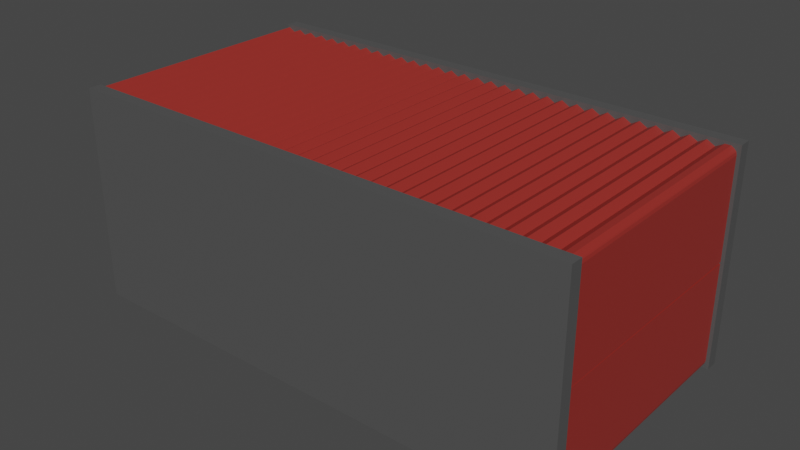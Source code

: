 # Source: ShippingContainer.blend  (saved by Blender 2.92.15; exported with 4.5.12 LTS)
import bpy
from mathutils import Matrix  # noqa: F401  (used for matrix-valued properties, if any)

bpy.ops.wm.read_factory_settings(use_empty=True)
scene = bpy.context.scene
scene.name = 'Scene'

# ---- collections
col_collection = bpy.data.collections.new('Collection'); scene.collection.children.link(col_collection)

# ---- materials (node trees are filled in below, after node groups)
mat_material = bpy.data.materials.new('Material')
mat_material.alpha_threshold = 0.0
mat_material.use_transparent_shadow = False
mat_material.line_color = (0.0, 0.0, 0.0, 1.0)
mat_material_001 = bpy.data.materials.new('Material.001')
mat_material_001.use_transparent_shadow = False

# ---- material node trees
mat_material.use_nodes = True; mat_material.node_tree.nodes.clear()
_N = mat_material.node_tree.nodes; _L = mat_material.node_tree.links
n0 = _N.new('ShaderNodeOutputMaterial'); n0.name = 'Material Output'; n0.location = (300, 300)
n1 = _N.new('ShaderNodeBsdfPrincipled'); n1.name = 'Principled BSDF'; n1.location = (10, 300)
n1.distribution = 'GGX'
n1.subsurface_method = 'BURLEY'
n1.inputs[0].default_value = (0.3108, 0.02728, 0.02139, 1.0)
n1.inputs[2].default_value = 0.4
n1.inputs[3].default_value = 1.45
n1.inputs[27].default_value = (0.0, 0.0, 0.0, 1.0)
n1.inputs[28].default_value = 1.0
_L.new(n1.outputs[0], n0.inputs[0])
n0.is_active_output = True
mat_material_001.use_nodes = True; mat_material_001.node_tree.nodes.clear()
_N = mat_material_001.node_tree.nodes; _L = mat_material_001.node_tree.links
n0 = _N.new('ShaderNodeBsdfPrincipled'); n0.name = 'Principled BSDF'; n0.location = (10, 300)
n0.distribution = 'GGX'
n0.subsurface_method = 'BURLEY'
n0.inputs[0].default_value = (0.08353, 0.08353, 0.08353, 1.0)
n0.inputs[3].default_value = 1.45
n0.inputs[27].default_value = (0.0, 0.0, 0.0, 1.0)
n0.inputs[28].default_value = 1.0
n1 = _N.new('ShaderNodeOutputMaterial'); n1.name = 'Material Output'; n1.location = (300, 300)
_L.new(n0.outputs[0], n1.inputs[0])
n1.is_active_output = True

# ---- world
world_world = bpy.data.worlds.new('World'); scene.world = world_world
world_world.use_nodes = True; world_world.node_tree.nodes.clear()
_N = world_world.node_tree.nodes; _L = world_world.node_tree.links
n0 = _N.new('ShaderNodeOutputWorld'); n0.name = 'World Output'; n0.location = (300, 300)
n1 = _N.new('ShaderNodeBackground'); n1.name = 'Background'; n1.location = (10, 300)
n1.inputs[0].default_value = (0.05088, 0.05088, 0.05088, 1.0)
_L.new(n1.outputs[0], n0.inputs[0])
n0.is_active_output = True
world_world.color = (0.05088, 0.05088, 0.05088)
world_world.use_sun_shadow = False
world_world.sun_shadow_jitter_overblur = 0.0

# ---- meshes
me_cube = bpy.data.meshes.new('Cube')
me_cube.from_pydata([(8.951, 3.537, 0.03305), (-5.049, 3.555, 0.03304), (8.941, -3.463, 0.04641), (-5.059, -3.445, 0.0464), (8.951, 3.548, 6.033), (-5.049, 3.567, 6.033), (8.941, -3.452, 6.046), (-5.058, -3.433, 6.046), (9.005, 3.335, 0.4321), (-4.721, 3.353, 0.432), (8.996, -3.26, 0.4446), (-4.729, -3.241, 0.4446), (9.005, 3.345, 5.635), (-4.721, 3.363, 5.635), (8.996, -3.25, 5.647), (-4.729, -3.231, 5.647), (8.942, -3.403, 6.05), (9.17, -3.403, 6.009), (8.951, 3.514, 6.037), (9.179, 3.514, 5.996), (8.942, -3.409, 3.07), (9.263, -3.409, 3.07), (8.951, 3.509, 3.057), (9.272, 3.508, 3.057), (1.951, 3.546, 0.03305), (1.942, -3.442, 6.046), (1.941, -3.454, 0.04641), (1.951, 3.558, 6.033), (5.441, -3.447, 6.046), (5.451, 3.541, 0.03305), (5.441, -3.458, 0.04641), (5.451, 3.553, 6.033), (7.191, -3.449, 6.046), (7.201, 3.539, 0.03305), (7.191, -3.461, 0.04641), (7.201, 3.551, 6.033), (3.701, 3.544, 0.03305), (3.691, -3.456, 0.04641), (3.701, 3.555, 6.033), (3.691, -3.445, 6.046), (4.566, -3.446, 6.046), (4.576, 3.543, 0.03305), (4.566, -3.457, 0.04641), (4.576, 3.554, 6.033), (6.326, 3.54, 0.03305), (6.316, -3.46, 0.04641), (6.326, 3.552, 6.033), (6.316, -3.448, 6.046), (8.066, -3.451, 6.046), (8.076, 3.538, 0.03305), (8.066, -3.462, 0.04641), (8.076, 3.549, 6.033), (-1.549, 3.551, 0.03304), (-1.559, -3.449, 0.04641), (-1.549, 3.562, 6.033), (-1.558, -3.438, 6.046), (0.1915, -3.44, 6.046), (0.2008, 3.548, 0.03305), (0.1915, -3.452, 0.04641), (0.2008, 3.56, 6.033), (-3.299, 3.553, 0.03304), (-3.309, -3.447, 0.0464), (-3.299, 3.565, 6.033), (-3.308, -3.435, 6.046), (-4.174, 3.554, 0.03304), (-4.184, -3.446, 0.0464), (-4.174, 3.566, 6.033), (-4.183, -3.434, 6.046), (-2.433, -3.437, 6.046), (-2.424, 3.552, 0.03304), (-2.434, -3.448, 0.04641), (-2.424, 3.563, 6.033), (-0.6742, 3.55, 0.03305), (-0.6835, -3.45, 0.04641), (-0.6742, 3.561, 6.033), (-0.6835, -3.439, 6.046), (1.067, -3.441, 6.046), (1.076, 3.547, 0.03305), (1.066, -3.453, 0.04641), (1.076, 3.559, 6.033), (2.826, 3.545, 0.03305), (2.816, -3.455, 0.04641), (2.826, 3.556, 6.033), (2.816, -3.444, 6.046), (7.638, 3.539, 0.03305), (7.629, -3.461, 0.04641), (7.638, 3.55, 6.033), (7.629, -3.45, 6.046), (8.504, -3.451, 6.046), (8.513, 3.537, 0.03305), (8.504, -3.463, 0.04641), (8.513, 3.549, 6.033), (8.723, -3.452, 5.924), (8.732, 3.537, 0.1394), (8.723, -3.463, 0.1527), (8.732, 3.548, 5.911), (8.295, 3.538, 0.1394), (8.285, -3.462, 0.1527), (8.295, 3.549, 5.911), (8.285, -3.451, 5.924), (7.848, -3.45, 5.924), (7.857, 3.538, 0.1394), (7.848, -3.461, 0.1527), (7.857, 3.55, 5.911), (7.42, 3.539, 0.1394), (7.41, -3.461, 0.1527), (7.42, 3.55, 5.911), (7.41, -3.45, 5.924), (6.754, -3.449, 6.046), (6.763, 3.54, 0.03305), (6.754, -3.46, 0.04641), (6.763, 3.551, 6.033), (6.973, -3.449, 5.924), (6.982, 3.54, 0.1394), (6.973, -3.46, 0.1527), (6.982, 3.551, 5.911), (6.545, 3.54, 0.1394), (6.535, -3.46, 0.1527), (6.545, 3.551, 5.911), (6.535, -3.449, 5.924), (5.888, 3.541, 0.03305), (5.879, -3.459, 0.04641), (5.888, 3.552, 6.033), (5.879, -3.448, 6.046), (6.098, -3.448, 5.924), (6.107, 3.541, 0.1394), (6.098, -3.459, 0.1527), (6.107, 3.552, 5.911), (5.67, 3.541, 0.1394), (5.66, -3.459, 0.1527), (5.67, 3.552, 5.911), (5.66, -3.448, 5.924), (4.138, 3.543, 0.03305), (4.129, -3.457, 0.04641), (4.138, 3.555, 6.033), (4.129, -3.445, 6.046), (4.348, -3.446, 5.924), (4.357, 3.543, 0.1394), (4.348, -3.457, 0.1527), (4.357, 3.554, 5.911), (5.004, -3.446, 6.046), (5.013, 3.542, 0.03305), (5.004, -3.458, 0.04641), (5.013, 3.554, 6.033), (5.223, -3.447, 5.924), (5.232, 3.542, 0.1394), (5.223, -3.458, 0.1527), (5.232, 3.553, 5.911), (4.795, 3.543, 0.1394), (4.785, -3.457, 0.1527), (4.795, 3.554, 5.911), (4.785, -3.446, 5.924), (3.92, 3.544, 0.1394), (3.91, -3.456, 0.1527), (3.92, 3.555, 5.911), (3.91, -3.445, 5.924), (3.254, -3.444, 6.046), (3.263, 3.544, 0.03305), (3.254, -3.456, 0.04641), (3.263, 3.556, 6.033), (3.473, -3.445, 5.924), (3.482, 3.544, 0.1394), (3.473, -3.456, 0.1527), (3.482, 3.555, 5.911), (3.045, 3.545, 0.1394), (3.035, -3.455, 0.1527), (3.045, 3.556, 5.911), (3.035, -3.444, 5.924), (2.388, 3.546, 0.03305), (2.379, -3.454, 0.04641), (2.388, 3.557, 6.033), (2.379, -3.443, 6.046), (2.598, -3.443, 5.924), (2.607, 3.545, 0.1394), (2.598, -3.455, 0.1527), (2.607, 3.556, 5.911), (2.17, 3.546, 0.1394), (2.16, -3.454, 0.1527), (2.17, 3.557, 5.911), (2.16, -3.443, 5.924), (1.504, -3.442, 6.046), (1.513, 3.547, 0.03305), (1.504, -3.453, 0.04641), (1.513, 3.558, 6.033), (1.723, -3.442, 5.924), (1.732, 3.547, 0.1394), (1.723, -3.453, 0.1527), (1.732, 3.558, 5.911), (1.295, 3.547, 0.1394), (1.285, -3.453, 0.1527), (1.295, 3.558, 5.911), (1.285, -3.442, 5.924), (0.6383, 3.548, 0.03305), (0.629, -3.452, 0.04641), (0.6383, 3.559, 6.033), (0.629, -3.441, 6.046), (0.8478, -3.441, 5.924), (0.8571, 3.548, 0.1394), (0.8477, -3.452, 0.1527), (0.8571, 3.559, 5.911), (0.4196, 3.548, 0.1394), (0.4102, -3.452, 0.1527), (0.4196, 3.559, 5.911), (0.4103, -3.441, 5.924), (-0.246, -3.439, 6.046), (-0.2367, 3.549, 0.03305), (-0.246, -3.451, 0.04641), (-0.2367, 3.561, 6.033), (-0.4554, 3.55, 0.1394), (-0.4648, -3.45, 0.1527), (-0.4554, 3.561, 5.911), (-0.4647, -3.439, 5.924), (-0.02725, -3.44, 5.924), (-0.01795, 3.549, 0.1394), (-0.02726, -3.451, 0.1527), (-0.01794, 3.56, 5.911), (-1.112, 3.55, 0.03305), (-1.121, -3.45, 0.04641), (-1.112, 3.562, 6.033), (-1.121, -3.438, 6.046), (-0.9022, -3.439, 5.924), (-0.8929, 3.55, 0.1394), (-0.9023, -3.45, 0.1527), (-0.8929, 3.561, 5.911), (-1.33, 3.551, 0.1394), (-1.34, -3.449, 0.1527), (-1.33, 3.562, 5.911), (-1.34, -3.438, 5.924), (-1.996, -3.437, 6.046), (-1.987, 3.551, 0.03304), (-1.996, -3.449, 0.04641), (-1.987, 3.563, 6.033), (-1.777, -3.438, 5.924), (-1.768, 3.551, 0.1394), (-1.777, -3.449, 0.1527), (-1.768, 3.562, 5.911), (-2.205, 3.552, 0.1394), (-2.215, -3.448, 0.1527), (-2.205, 3.563, 5.911), (-2.215, -3.437, 5.924), (-2.862, 3.553, 0.03304), (-2.871, -3.447, 0.04641), (-2.862, 3.564, 6.033), (-2.871, -3.436, 6.046), (-2.652, -3.437, 5.924), (-2.643, 3.552, 0.1394), (-2.652, -3.448, 0.1527), (-2.643, 3.563, 5.911), (-3.08, 3.553, 0.1394), (-3.09, -3.447, 0.1527), (-3.08, 3.564, 5.911), (-3.09, -3.436, 5.924), (-3.746, -3.435, 6.046), (-3.737, 3.554, 0.03304), (-3.746, -3.446, 0.0464), (-3.737, 3.565, 6.033), (-3.527, -3.435, 5.924), (-3.518, 3.554, 0.1394), (-3.527, -3.446, 0.1527), (-3.518, 3.565, 5.911), (-3.955, 3.554, 0.1394), (-3.965, -3.446, 0.1527), (-3.955, 3.565, 5.911), (-3.965, -3.435, 5.924), (-4.612, 3.555, 0.03304), (-4.621, -3.445, 0.0464), (-4.612, 3.566, 6.033), (-4.621, -3.434, 6.046), (-4.402, -3.434, 5.924), (-4.393, 3.555, 0.1394), (-4.402, -3.445, 0.1527), (-4.393, 3.566, 5.911), (-4.83, 3.555, 0.1394), (-4.84, -3.445, 0.1527), (-4.83, 3.566, 5.911), (-4.84, -3.434, 5.924), (8.951, 3.512, 4.547), (9.272, 3.511, 4.547), (8.942, -3.406, 4.56), (9.263, -3.406, 4.56), (9.102, -3.403, 6.05), (9.111, 3.514, 6.037), (9.111, 3.509, 3.057), (9.102, -3.409, 3.07), (9.102, -3.406, 4.56), (9.111, 3.511, 4.547), (8.951, 3.513, 5.292), (9.263, -3.404, 5.852), (9.272, 3.514, 5.839), (8.942, -3.404, 5.305), (9.111, 3.513, 5.292), (9.102, -3.405, 5.305), (8.951, 3.514, 5.664), (9.244, -3.404, 5.931), (9.102, -3.404, 5.677), (9.253, 3.514, 5.918), (8.942, -3.404, 5.677), (9.111, 3.514, 5.664), (8.951, 3.514, 5.85), (9.223, -3.404, 5.961), (9.102, -3.404, 5.864), (9.232, 3.514, 5.947), (8.942, -3.403, 5.864), (9.111, 3.514, 5.85), (8.941, -3.457, 0.06779), (8.951, 3.494, 0.02705), (9.179, 3.494, 0.06804), (8.942, -3.423, 0.06397), (9.17, -3.423, 0.105), (8.951, 3.51, 3.007), (9.272, 3.51, 3.007), (8.942, -3.407, 3.044), (9.263, -3.408, 3.044), (8.942, -3.415, 1.554), (9.263, -3.415, 1.554), (8.951, 3.502, 1.517), (9.272, 3.502, 1.517), (9.111, 3.494, 0.02705), (9.102, -3.423, 0.06397), (9.102, -3.407, 3.044), (9.111, 3.51, 3.007), (9.111, 3.502, 1.517), (9.102, -3.415, 1.554), (8.942, -3.419, 0.809), (9.272, 3.495, 0.2248), (9.263, -3.422, 0.2617), (8.951, 3.498, 0.7721), (9.102, -3.419, 0.809), (9.111, 3.498, 0.7721), (8.942, -3.421, 0.4365), (9.253, 3.495, 0.1456), (9.111, 3.496, 0.3996), (9.244, -3.423, 0.1825), (8.951, 3.496, 0.3996), (9.102, -3.421, 0.4365), (8.942, -3.422, 0.2502), (9.232, 3.495, 0.1164), (9.111, 3.495, 0.2133), (9.223, -3.423, 0.1534), (8.951, 3.495, 0.2133), (9.102, -3.422, 0.2502), (9.367, -3.373, -0.002297), (9.366, -3.73, -0.001616), (-5.106, -3.357, -0.002328), (-5.107, -3.713, -0.001648), (9.367, -3.364, 6.112), (9.366, -3.72, 6.113), (-5.106, -3.347, 6.112), (-5.107, -3.704, 6.113), (9.367, 3.838, -0.002297), (9.366, 3.481, -0.001616), (-5.106, 3.854, -0.002328), (-5.107, 3.498, -0.001648), (9.367, 3.847, 6.112), (9.366, 3.49, 6.113), (-5.106, 3.863, 6.112), (-5.107, 3.507, 6.113)], [], [(0, 4, 6, 2), (94, 2, 6, 92), (92, 6, 4, 95), (5, 1, 3, 7), (93, 0, 2, 94), (95, 4, 0, 93), (11, 10, 14, 15), (15, 14, 12, 13), (13, 9, 11, 15), (9, 8, 10, 11), (13, 12, 8, 9), (280, 17, 19, 281), (285, 277, 23, 282), (282, 23, 21, 283), (300, 299, 17, 280), (276, 22, 20, 278), (301, 19, 17, 299), (187, 27, 24, 185), (185, 24, 26, 186), (184, 25, 27, 187), (186, 26, 25, 184), (147, 31, 29, 145), (145, 29, 30, 146), (144, 28, 31, 147), (146, 30, 28, 144), (115, 35, 33, 113), (113, 33, 34, 114), (112, 32, 35, 115), (114, 34, 32, 112), (162, 37, 39, 160), (160, 39, 38, 163), (161, 36, 37, 162), (163, 38, 36, 161), (138, 42, 40, 136), (136, 40, 43, 139), (137, 41, 42, 138), (139, 43, 41, 137), (126, 45, 47, 124), (124, 47, 46, 127), (125, 44, 45, 126), (127, 46, 44, 125), (103, 51, 49, 101), (101, 49, 50, 102), (100, 48, 51, 103), (102, 50, 48, 100), (234, 53, 55, 232), (232, 55, 54, 235), (233, 52, 53, 234), (235, 54, 52, 233), (214, 58, 56, 212), (212, 56, 59, 215), (213, 57, 58, 214), (215, 59, 57, 213), (259, 62, 60, 257), (257, 60, 61, 258), (256, 63, 62, 259), (258, 61, 63, 256), (270, 65, 67, 268), (268, 67, 66, 271), (269, 64, 65, 270), (271, 66, 64, 269), (247, 71, 69, 245), (245, 69, 70, 246), (244, 68, 71, 247), (246, 70, 68, 244), (223, 74, 72, 221), (221, 72, 73, 222), (220, 75, 74, 223), (222, 73, 75, 220), (198, 78, 76, 196), (196, 76, 79, 199), (197, 77, 78, 198), (199, 79, 77, 197), (175, 82, 80, 173), (173, 80, 81, 174), (172, 83, 82, 175), (174, 81, 83, 172), (105, 85, 87, 107), (107, 87, 86, 106), (104, 84, 85, 105), (106, 86, 84, 104), (98, 91, 89, 96), (96, 89, 90, 97), (99, 88, 91, 98), (97, 90, 88, 99), (91, 95, 93, 89), (89, 93, 94, 90), (88, 92, 95, 91), (90, 94, 92, 88), (50, 97, 99, 48), (48, 99, 98, 51), (49, 96, 97, 50), (51, 98, 96, 49), (85, 102, 100, 87), (87, 100, 103, 86), (84, 101, 102, 85), (86, 103, 101, 84), (35, 106, 104, 33), (33, 104, 105, 34), (32, 107, 106, 35), (34, 105, 107, 32), (117, 110, 108, 119), (119, 108, 111, 118), (116, 109, 110, 117), (118, 111, 109, 116), (110, 114, 112, 108), (108, 112, 115, 111), (109, 113, 114, 110), (111, 115, 113, 109), (46, 118, 116, 44), (44, 116, 117, 45), (47, 119, 118, 46), (45, 117, 119, 47), (130, 122, 120, 128), (128, 120, 121, 129), (131, 123, 122, 130), (129, 121, 123, 131), (122, 127, 125, 120), (120, 125, 126, 121), (123, 124, 127, 122), (121, 126, 124, 123), (30, 129, 131, 28), (28, 131, 130, 31), (29, 128, 129, 30), (31, 130, 128, 29), (154, 134, 132, 152), (152, 132, 133, 153), (155, 135, 134, 154), (153, 133, 135, 155), (134, 139, 137, 132), (132, 137, 138, 133), (135, 136, 139, 134), (133, 138, 136, 135), (149, 142, 140, 151), (151, 140, 143, 150), (148, 141, 142, 149), (150, 143, 141, 148), (142, 146, 144, 140), (140, 144, 147, 143), (141, 145, 146, 142), (143, 147, 145, 141), (43, 150, 148, 41), (41, 148, 149, 42), (40, 151, 150, 43), (42, 149, 151, 40), (37, 153, 155, 39), (39, 155, 154, 38), (36, 152, 153, 37), (38, 154, 152, 36), (166, 159, 157, 164), (164, 157, 158, 165), (167, 156, 159, 166), (165, 158, 156, 167), (159, 163, 161, 157), (157, 161, 162, 158), (156, 160, 163, 159), (158, 162, 160, 156), (81, 165, 167, 83), (83, 167, 166, 82), (80, 164, 165, 81), (82, 166, 164, 80), (177, 169, 171, 179), (179, 171, 170, 178), (176, 168, 169, 177), (178, 170, 168, 176), (169, 174, 172, 171), (171, 172, 175, 170), (168, 173, 174, 169), (170, 175, 173, 168), (27, 178, 176, 24), (24, 176, 177, 26), (25, 179, 178, 27), (26, 177, 179, 25), (189, 182, 180, 191), (191, 180, 183, 190), (188, 181, 182, 189), (190, 183, 181, 188), (182, 186, 184, 180), (180, 184, 187, 183), (181, 185, 186, 182), (183, 187, 185, 181), (79, 190, 188, 77), (77, 188, 189, 78), (76, 191, 190, 79), (78, 189, 191, 76), (202, 194, 192, 200), (200, 192, 193, 201), (203, 195, 194, 202), (201, 193, 195, 203), (194, 199, 197, 192), (192, 197, 198, 193), (195, 196, 199, 194), (193, 198, 196, 195), (58, 201, 203, 56), (56, 203, 202, 59), (57, 200, 201, 58), (59, 202, 200, 57), (210, 207, 205, 208), (208, 205, 206, 209), (211, 204, 207, 210), (209, 206, 204, 211), (73, 209, 211, 75), (75, 211, 210, 74), (72, 208, 209, 73), (74, 210, 208, 72), (207, 215, 213, 205), (205, 213, 214, 206), (204, 212, 215, 207), (206, 214, 212, 204), (225, 217, 219, 227), (227, 219, 218, 226), (224, 216, 217, 225), (226, 218, 216, 224), (217, 222, 220, 219), (219, 220, 223, 218), (216, 221, 222, 217), (218, 223, 221, 216), (54, 226, 224, 52), (52, 224, 225, 53), (55, 227, 226, 54), (53, 225, 227, 55), (238, 231, 229, 236), (236, 229, 230, 237), (239, 228, 231, 238), (237, 230, 228, 239), (231, 235, 233, 229), (229, 233, 234, 230), (228, 232, 235, 231), (230, 234, 232, 228), (70, 237, 239, 68), (68, 239, 238, 71), (69, 236, 237, 70), (71, 238, 236, 69), (249, 241, 243, 251), (251, 243, 242, 250), (248, 240, 241, 249), (250, 242, 240, 248), (241, 246, 244, 243), (243, 244, 247, 242), (240, 245, 246, 241), (242, 247, 245, 240), (62, 250, 248, 60), (60, 248, 249, 61), (63, 251, 250, 62), (61, 249, 251, 63), (261, 254, 252, 263), (263, 252, 255, 262), (260, 253, 254, 261), (262, 255, 253, 260), (254, 258, 256, 252), (252, 256, 259, 255), (253, 257, 258, 254), (255, 259, 257, 253), (66, 262, 260, 64), (64, 260, 261, 65), (67, 263, 262, 66), (65, 261, 263, 67), (274, 266, 264, 272), (272, 264, 265, 273), (275, 267, 266, 274), (273, 265, 267, 275), (266, 271, 269, 264), (264, 269, 270, 265), (267, 268, 271, 266), (265, 270, 268, 267), (3, 273, 275, 7), (7, 275, 274, 5), (1, 272, 273, 3), (5, 274, 272, 1), (23, 277, 279, 21), (286, 276, 278, 289), (283, 21, 279, 284), (290, 288, 277, 285), (286, 290, 285, 276), (20, 283, 284, 278), (302, 300, 280, 16), (22, 282, 283, 20), (276, 285, 282, 22), (16, 280, 281, 18), (278, 284, 291, 289), (292, 297, 290, 286), (297, 295, 288, 290), (292, 286, 289, 296), (277, 288, 287, 279), (284, 279, 287, 291), (298, 292, 296, 302), (303, 301, 295, 297), (298, 303, 297, 292), (289, 291, 294, 296), (288, 295, 293, 287), (291, 287, 293, 294), (18, 281, 303, 298), (281, 19, 301, 303), (18, 298, 302, 16), (296, 294, 300, 302), (295, 301, 299, 293), (294, 293, 299, 300), (317, 306, 308, 318), (322, 314, 312, 319), (319, 312, 310, 320), (337, 336, 306, 317), (313, 311, 309, 315), (338, 308, 306, 336), (312, 314, 316, 310), (323, 313, 315, 326), (320, 310, 316, 321), (327, 325, 314, 322), (323, 327, 322, 313), (309, 320, 321, 315), (339, 337, 317, 305), (311, 319, 320, 309), (313, 322, 319, 311), (305, 317, 318, 307), (315, 321, 328, 326), (329, 334, 327, 323), (334, 332, 325, 327), (329, 323, 326, 333), (314, 325, 324, 316), (321, 316, 324, 328), (335, 329, 333, 339), (340, 338, 332, 334), (335, 340, 334, 329), (326, 328, 331, 333), (325, 332, 330, 324), (328, 324, 330, 331), (307, 318, 340, 335), (318, 308, 338, 340), (307, 335, 339, 305), (333, 331, 337, 339), (332, 338, 336, 330), (331, 330, 336, 337), (341, 342, 344, 343), (343, 344, 348, 347), (347, 348, 346, 345), (345, 346, 342, 341), (343, 347, 345, 341), (348, 344, 342, 346), (349, 350, 352, 351), (351, 352, 356, 355), (355, 356, 354, 353), (353, 354, 350, 349), (351, 355, 353, 349), (356, 352, 350, 354)])
me_cube.polygons.foreach_set('material_index', [0, 0, 0, 0, 0, 0, 0, 0, 0, 0, 0, 0, 0, 0, 0, 0, 0, 0, 0, 0, 0, 0, 0, 0, 0, 0, 0, 0, 0, 0, 0, 0, 0, 0, 0, 0, 0, 0, 0, 0, 0, 0, 0, 0, 0, 0, 0, 0, 0, 0, 0, 0, 0, 0, 0, 0, 0, 0, 0, 0, 0, 0, 0, 0, 0, 0, 0, 0, 0, 0, 0, 0, 0, 0, 0, 0, 0, 0, 0, 0, 0, 0, 0, 0, 0, 0, 0, 0, 0, 0, 0, 0, 0, 0, 0, 0, 0, 0, 0, 0, 0, 0, 0, 0, 0, 0, 0, 0, 0, 0, 0, 0, 0, 0, 0, 0, 0, 0, 0, 0, 0, 0, 0, 0, 0, 0, 0, 0, 0, 0, 0, 0, 0, 0, 0, 0, 0, 0, 0, 0, 0, 0, 0, 0, 0, 0, 0, 0, 0, 0, 0, 0, 0, 0, 0, 0, 0, 0, 0, 0, 0, 0, 0, 0, 0, 0, 0, 0, 0, 0, 0, 0, 0, 0, 0, 0, 0, 0, 0, 0, 0, 0, 0, 0, 0, 0, 0, 0, 0, 0, 0, 0, 0, 0, 0, 0, 0, 0, 0, 0, 0, 0, 0, 0, 0, 0, 0, 0, 0, 0, 0, 0, 0, 0, 0, 0, 0, 0, 0, 0, 0, 0, 0, 0, 0, 0, 0, 0, 0, 0, 0, 0, 0, 0, 0, 0, 0, 0, 0, 0, 0, 0, 0, 0, 0, 0, 0, 0, 0, 0, 0, 0, 0, 0, 0, 0, 0, 0, 0, 0, 0, 0, 0, 0, 0, 0, 0, 0, 0, 0, 0, 0, 0, 0, 0, 0, 0, 0, 0, 0, 0, 0, 0, 0, 0, 0, 0, 0, 0, 0, 0, 0, 0, 0, 0, 0, 0, 0, 0, 0, 0, 0, 0, 0, 0, 0, 0, 0, 0, 0, 0, 0, 0, 0, 0, 0, 0, 0, 0, 0, 0, 0, 0, 0, 0, 0, 0, 0, 0, 0, 0, 1, 1, 1, 1, 1, 1, 1, 1, 1, 1, 1, 1])
_uv = me_cube.uv_layers.new(name='UVMap')
_uv.uv.foreach_set('vector', [0.625, 0.5, 0.875, 0.5, 0.875, 0.75, 0.625, 0.75, 0.6211, 0.75, 0.625, 0.75, 0.625, 1.0, 0.6211, 1.0, 0.6211, 0.0, 0.625, 0.0, 0.625, 0.25, 0.6211, 0.25, 0.125, 0.5, 0.375, 0.5, 0.375, 0.75, 0.125, 0.75, 0.6211, 0.5, 0.625, 0.5, 0.625, 0.75, 0.6211, 0.75, 0.6211, 0.25, 0.625, 0.25, 0.625, 0.5, 0.6211, 0.5, 0.375, 0.75, 0.625, 0.75, 0.625, 1.0, 0.375, 1.0, 0.375, 0.0, 0.625, 0.0, 0.625, 0.25, 0.375, 0.25, 0.125, 0.5, 0.375, 0.5, 0.375, 0.75, 0.125, 0.75, 0.375, 0.5, 0.625, 0.5, 0.625, 0.75, 0.375, 0.75, 0.375, 0.25, 0.625, 0.25, 0.625, 0.5, 0.375, 0.5, 0.5, 0.0, 0.625, 0.0, 0.625, 0.25, 0.5, 0.25, 0.5, 0.375, 0.625, 0.375, 0.625, 0.5, 0.5, 0.5, 0.5, 0.5, 0.625, 0.5, 0.625, 0.75, 0.5, 0.75, 0.5, 0.9844, 0.625, 0.9844, 0.625, 1.0, 0.5, 1.0, 0.25, 0.5, 0.375, 0.5, 0.375, 0.75, 0.25, 0.75, 0.8594, 0.5, 0.875, 0.5, 0.875, 0.75, 0.8594, 0.75, 0.4961, 0.25, 0.5, 0.25, 0.5, 0.5, 0.4961, 0.5, 0.4961, 0.5, 0.5, 0.5, 0.5, 0.75, 0.4961, 0.75, 0.4961, 0.0, 0.5, 0.0, 0.5, 0.25, 0.4961, 0.25, 0.4961, 0.75, 0.5, 0.75, 0.5, 1.0, 0.4961, 1.0, 0.5586, 0.25, 0.5625, 0.25, 0.5625, 0.5, 0.5586, 0.5, 0.5586, 0.5, 0.5625, 0.5, 0.5625, 0.75, 0.5586, 0.75, 0.5586, 0.0, 0.5625, 0.0, 0.5625, 0.25, 0.5586, 0.25, 0.5586, 0.75, 0.5625, 0.75, 0.5625, 1.0, 0.5586, 1.0, 0.5898, 0.25, 0.5938, 0.25, 0.5938, 0.5, 0.5898, 0.5, 0.5898, 0.5, 0.5938, 0.5, 0.5938, 0.75, 0.5898, 0.75, 0.5898, 0.0, 0.5938, 0.0, 0.5938, 0.25, 0.5898, 0.25, 0.5898, 0.75, 0.5938, 0.75, 0.5938, 1.0, 0.5898, 1.0, 0.5273, 0.75, 0.5312, 0.75, 0.5312, 1.0, 0.5273, 1.0, 0.5273, 0.0, 0.5312, 0.0, 0.5312, 0.25, 0.5273, 0.25, 0.5273, 0.5, 0.5312, 0.5, 0.5312, 0.75, 0.5273, 0.75, 0.5273, 0.25, 0.5312, 0.25, 0.5312, 0.5, 0.5273, 0.5, 0.543, 0.75, 0.5469, 0.75, 0.5469, 1.0, 0.543, 1.0, 0.543, 0.0, 0.5469, 0.0, 0.5469, 0.25, 0.543, 0.25, 0.543, 0.5, 0.5469, 0.5, 0.5469, 0.75, 0.543, 0.75, 0.543, 0.25, 0.5469, 0.25, 0.5469, 0.5, 0.543, 0.5, 0.5742, 0.75, 0.5781, 0.75, 0.5781, 1.0, 0.5742, 1.0, 0.5742, 0.0, 0.5781, 0.0, 0.5781, 0.25, 0.5742, 0.25, 0.5742, 0.5, 0.5781, 0.5, 0.5781, 0.75, 0.5742, 0.75, 0.5742, 0.25, 0.5781, 0.25, 0.5781, 0.5, 0.5742, 0.5, 0.6055, 0.25, 0.6094, 0.25, 0.6094, 0.5, 0.6055, 0.5, 0.6055, 0.5, 0.6094, 0.5, 0.6094, 0.75, 0.6055, 0.75, 0.6055, 0.0, 0.6094, 0.0, 0.6094, 0.25, 0.6055, 0.25, 0.6055, 0.75, 0.6094, 0.75, 0.6094, 1.0, 0.6055, 1.0, 0.4336, 0.75, 0.4375, 0.75, 0.4375, 1.0, 0.4336, 1.0, 0.4336, 0.0, 0.4375, 0.0, 0.4375, 0.25, 0.4336, 0.25, 0.4336, 0.5, 0.4375, 0.5, 0.4375, 0.75, 0.4336, 0.75, 0.4336, 0.25, 0.4375, 0.25, 0.4375, 0.5, 0.4336, 0.5, 0.4648, 0.75, 0.4688, 0.75, 0.4688, 1.0, 0.4648, 1.0, 0.4648, 0.0, 0.4688, 0.0, 0.4688, 0.25, 0.4648, 0.25, 0.4648, 0.5, 0.4688, 0.5, 0.4688, 0.75, 0.4648, 0.75, 0.4648, 0.25, 0.4688, 0.25, 0.4688, 0.5, 0.4648, 0.5, 0.4023, 0.25, 0.4062, 0.25, 0.4062, 0.5, 0.4023, 0.5, 0.4023, 0.5, 0.4062, 0.5, 0.4062, 0.75, 0.4023, 0.75, 0.4023, 0.0, 0.4062, 0.0, 0.4062, 0.25, 0.4023, 0.25, 0.4023, 0.75, 0.4062, 0.75, 0.4062, 1.0, 0.4023, 1.0, 0.3867, 0.75, 0.3906, 0.75, 0.3906, 1.0, 0.3867, 1.0, 0.3867, 0.0, 0.3906, 0.0, 0.3906, 0.25, 0.3867, 0.25, 0.3867, 0.5, 0.3906, 0.5, 0.3906, 0.75, 0.3867, 0.75, 0.3867, 0.25, 0.3906, 0.25, 0.3906, 0.5, 0.3867, 0.5, 0.418, 0.25, 0.4219, 0.25, 0.4219, 0.5, 0.418, 0.5, 0.418, 0.5, 0.4219, 0.5, 0.4219, 0.75, 0.418, 0.75, 0.418, 0.0, 0.4219, 0.0, 0.4219, 0.25, 0.418, 0.25, 0.418, 0.75, 0.4219, 0.75, 0.4219, 1.0, 0.418, 1.0, 0.4492, 0.25, 0.4531, 0.25, 0.4531, 0.5, 0.4492, 0.5, 0.4492, 0.5, 0.4531, 0.5, 0.4531, 0.75, 0.4492, 0.75, 0.4492, 0.0, 0.4531, 0.0, 0.4531, 0.25, 0.4492, 0.25, 0.4492, 0.75, 0.4531, 0.75, 0.4531, 1.0, 0.4492, 1.0, 0.4805, 0.75, 0.4844, 0.75, 0.4844, 1.0, 0.4805, 1.0, 0.4805, 0.0, 0.4844, 0.0, 0.4844, 0.25, 0.4805, 0.25, 0.4805, 0.5, 0.4844, 0.5, 0.4844, 0.75, 0.4805, 0.75, 0.4805, 0.25, 0.4844, 0.25, 0.4844, 0.5, 0.4805, 0.5, 0.5117, 0.25, 0.5156, 0.25, 0.5156, 0.5, 0.5117, 0.5, 0.5117, 0.5, 0.5156, 0.5, 0.5156, 0.75, 0.5117, 0.75, 0.5117, 0.0, 0.5156, 0.0, 0.5156, 0.25, 0.5117, 0.25, 0.5117, 0.75, 0.5156, 0.75, 0.5156, 1.0, 0.5117, 1.0, 0.5977, 0.75, 0.6016, 0.75, 0.6016, 1.0, 0.5977, 1.0, 0.5977, 0.0, 0.6016, 0.0, 0.6016, 0.25, 0.5977, 0.25, 0.5977, 0.5, 0.6016, 0.5, 0.6016, 0.75, 0.5977, 0.75, 0.5977, 0.25, 0.6016, 0.25, 0.6016, 0.5, 0.5977, 0.5, 0.6133, 0.25, 0.6172, 0.25, 0.6172, 0.5, 0.6133, 0.5, 0.6133, 0.5, 0.6172, 0.5, 0.6172, 0.75, 0.6133, 0.75, 0.6133, 0.0, 0.6172, 0.0, 0.6172, 0.25, 0.6133, 0.25, 0.6133, 0.75, 0.6172, 0.75, 0.6172, 1.0, 0.6133, 1.0, 0.6172, 0.25, 0.6211, 0.25, 0.6211, 0.5, 0.6172, 0.5, 0.6172, 0.5, 0.6211, 0.5, 0.6211, 0.75, 0.6172, 0.75, 0.6172, 0.0, 0.6211, 0.0, 0.6211, 0.25, 0.6172, 0.25, 0.6172, 0.75, 0.6211, 0.75, 0.6211, 1.0, 0.6172, 1.0, 0.6094, 0.75, 0.6133, 0.75, 0.6133, 1.0, 0.6094, 1.0, 0.6094, 0.0, 0.6133, 0.0, 0.6133, 0.25, 0.6094, 0.25, 0.6094, 0.5, 0.6133, 0.5, 0.6133, 0.75, 0.6094, 0.75, 0.6094, 0.25, 0.6133, 0.25, 0.6133, 0.5, 0.6094, 0.5, 0.6016, 0.75, 0.6055, 0.75, 0.6055, 1.0, 0.6016, 1.0, 0.6016, 0.0, 0.6055, 0.0, 0.6055, 0.25, 0.6016, 0.25, 0.6016, 0.5, 0.6055, 0.5, 0.6055, 0.75, 0.6016, 0.75, 0.6016, 0.25, 0.6055, 0.25, 0.6055, 0.5, 0.6016, 0.5, 0.5938, 0.25, 0.5977, 0.25, 0.5977, 0.5, 0.5938, 0.5, 0.5938, 0.5, 0.5977, 0.5, 0.5977, 0.75, 0.5938, 0.75, 0.5938, 0.0, 0.5977, 0.0, 0.5977, 0.25, 0.5938, 0.25, 0.5938, 0.75, 0.5977, 0.75, 0.5977, 1.0, 0.5938, 1.0, 0.582, 0.75, 0.5859, 0.75, 0.5859, 1.0, 0.582, 1.0, 0.582, 0.0, 0.5859, 0.0, 0.5859, 0.25, 0.582, 0.25, 0.582, 0.5, 0.5859, 0.5, 0.5859, 0.75, 0.582, 0.75, 0.582, 0.25, 0.5859, 0.25, 0.5859, 0.5, 0.582, 0.5, 0.5859, 0.75, 0.5898, 0.75, 0.5898, 1.0, 0.5859, 1.0, 0.5859, 0.0, 0.5898, 0.0, 0.5898, 0.25, 0.5859, 0.25, 0.5859, 0.5, 0.5898, 0.5, 0.5898, 0.75, 0.5859, 0.75, 0.5859, 0.25, 0.5898, 0.25, 0.5898, 0.5, 0.5859, 0.5, 0.5781, 0.25, 0.582, 0.25, 0.582, 0.5, 0.5781, 0.5, 0.5781, 0.5, 0.582, 0.5, 0.582, 0.75, 0.5781, 0.75, 0.5781, 0.0, 0.582, 0.0, 0.582, 0.25, 0.5781, 0.25, 0.5781, 0.75, 0.582, 0.75, 0.582, 1.0, 0.5781, 1.0, 0.5664, 0.25, 0.5703, 0.25, 0.5703, 0.5, 0.5664, 0.5, 0.5664, 0.5, 0.5703, 0.5, 0.5703, 0.75, 0.5664, 0.75, 0.5664, 0.0, 0.5703, 0.0, 0.5703, 0.25, 0.5664, 0.25, 0.5664, 0.75, 0.5703, 0.75, 0.5703, 1.0, 0.5664, 1.0, 0.5703, 0.25, 0.5742, 0.25, 0.5742, 0.5, 0.5703, 0.5, 0.5703, 0.5, 0.5742, 0.5, 0.5742, 0.75, 0.5703, 0.75, 0.5703, 0.0, 0.5742, 0.0, 0.5742, 0.25, 0.5703, 0.25, 0.5703, 0.75, 0.5742, 0.75, 0.5742, 1.0, 0.5703, 1.0, 0.5625, 0.75, 0.5664, 0.75, 0.5664, 1.0, 0.5625, 1.0, 0.5625, 0.0, 0.5664, 0.0, 0.5664, 0.25, 0.5625, 0.25, 0.5625, 0.5, 0.5664, 0.5, 0.5664, 0.75, 0.5625, 0.75, 0.5625, 0.25, 0.5664, 0.25, 0.5664, 0.5, 0.5625, 0.5, 0.5352, 0.25, 0.5391, 0.25, 0.5391, 0.5, 0.5352, 0.5, 0.5352, 0.5, 0.5391, 0.5, 0.5391, 0.75, 0.5352, 0.75, 0.5352, 0.0, 0.5391, 0.0, 0.5391, 0.25, 0.5352, 0.25, 0.5352, 0.75, 0.5391, 0.75, 0.5391, 1.0, 0.5352, 1.0, 0.5391, 0.25, 0.543, 0.25, 0.543, 0.5, 0.5391, 0.5, 0.5391, 0.5, 0.543, 0.5, 0.543, 0.75, 0.5391, 0.75, 0.5391, 0.0, 0.543, 0.0, 0.543, 0.25, 0.5391, 0.25, 0.5391, 0.75, 0.543, 0.75, 0.543, 1.0, 0.5391, 1.0, 0.5508, 0.75, 0.5547, 0.75, 0.5547, 1.0, 0.5508, 1.0, 0.5508, 0.0, 0.5547, 0.0, 0.5547, 0.25, 0.5508, 0.25, 0.5508, 0.5, 0.5547, 0.5, 0.5547, 0.75, 0.5508, 0.75, 0.5508, 0.25, 0.5547, 0.25, 0.5547, 0.5, 0.5508, 0.5, 0.5547, 0.75, 0.5586, 0.75, 0.5586, 1.0, 0.5547, 1.0, 0.5547, 0.0, 0.5586, 0.0, 0.5586, 0.25, 0.5547, 0.25, 0.5547, 0.5, 0.5586, 0.5, 0.5586, 0.75, 0.5547, 0.75, 0.5547, 0.25, 0.5586, 0.25, 0.5586, 0.5, 0.5547, 0.5, 0.5469, 0.25, 0.5508, 0.25, 0.5508, 0.5, 0.5469, 0.5, 0.5469, 0.5, 0.5508, 0.5, 0.5508, 0.75, 0.5469, 0.75, 0.5469, 0.0, 0.5508, 0.0, 0.5508, 0.25, 0.5469, 0.25, 0.5469, 0.75, 0.5508, 0.75, 0.5508, 1.0, 0.5469, 1.0, 0.5312, 0.75, 0.5352, 0.75, 0.5352, 1.0, 0.5312, 1.0, 0.5312, 0.0, 0.5352, 0.0, 0.5352, 0.25, 0.5312, 0.25, 0.5312, 0.5, 0.5352, 0.5, 0.5352, 0.75, 0.5312, 0.75, 0.5312, 0.25, 0.5352, 0.25, 0.5352, 0.5, 0.5312, 0.5, 0.5195, 0.25, 0.5234, 0.25, 0.5234, 0.5, 0.5195, 0.5, 0.5195, 0.5, 0.5234, 0.5, 0.5234, 0.75, 0.5195, 0.75, 0.5195, 0.0, 0.5234, 0.0, 0.5234, 0.25, 0.5195, 0.25, 0.5195, 0.75, 0.5234, 0.75, 0.5234, 1.0, 0.5195, 1.0, 0.5234, 0.25, 0.5273, 0.25, 0.5273, 0.5, 0.5234, 0.5, 0.5234, 0.5, 0.5273, 0.5, 0.5273, 0.75, 0.5234, 0.75, 0.5234, 0.0, 0.5273, 0.0, 0.5273, 0.25, 0.5234, 0.25, 0.5234, 0.75, 0.5273, 0.75, 0.5273, 1.0, 0.5234, 1.0, 0.5156, 0.75, 0.5195, 0.75, 0.5195, 1.0, 0.5156, 1.0, 0.5156, 0.0, 0.5195, 0.0, 0.5195, 0.25, 0.5156, 0.25, 0.5156, 0.5, 0.5195, 0.5, 0.5195, 0.75, 0.5156, 0.75, 0.5156, 0.25, 0.5195, 0.25, 0.5195, 0.5, 0.5156, 0.5, 0.5039, 0.75, 0.5078, 0.75, 0.5078, 1.0, 0.5039, 1.0, 0.5039, 0.0, 0.5078, 0.0, 0.5078, 0.25, 0.5039, 0.25, 0.5039, 0.5, 0.5078, 0.5, 0.5078, 0.75, 0.5039, 0.75, 0.5039, 0.25, 0.5078, 0.25, 0.5078, 0.5, 0.5039, 0.5, 0.5078, 0.75, 0.5117, 0.75, 0.5117, 1.0, 0.5078, 1.0, 0.5078, 0.0, 0.5117, 0.0, 0.5117, 0.25, 0.5078, 0.25, 0.5078, 0.5, 0.5117, 0.5, 0.5117, 0.75, 0.5078, 0.75, 0.5078, 0.25, 0.5117, 0.25, 0.5117, 0.5, 0.5078, 0.5, 0.5, 0.25, 0.5039, 0.25, 0.5039, 0.5, 0.5, 0.5, 0.5, 0.5, 0.5039, 0.5, 0.5039, 0.75, 0.5, 0.75, 0.5, 0.0, 0.5039, 0.0, 0.5039, 0.25, 0.5, 0.25, 0.5, 0.75, 0.5039, 0.75, 0.5039, 1.0, 0.5, 1.0, 0.4883, 0.75, 0.4922, 0.75, 0.4922, 1.0, 0.4883, 1.0, 0.4883, 0.0, 0.4922, 0.0, 0.4922, 0.25, 0.4883, 0.25, 0.4883, 0.5, 0.4922, 0.5, 0.4922, 0.75, 0.4883, 0.75, 0.4883, 0.25, 0.4922, 0.25, 0.4922, 0.5, 0.4883, 0.5, 0.4922, 0.75, 0.4961, 0.75, 0.4961, 1.0, 0.4922, 1.0, 0.4922, 0.0, 0.4961, 0.0, 0.4961, 0.25, 0.4922, 0.25, 0.4922, 0.5, 0.4961, 0.5, 0.4961, 0.75, 0.4922, 0.75, 0.4922, 0.25, 0.4961, 0.25, 0.4961, 0.5, 0.4922, 0.5, 0.4844, 0.25, 0.4883, 0.25, 0.4883, 0.5, 0.4844, 0.5, 0.4844, 0.5, 0.4883, 0.5, 0.4883, 0.75, 0.4844, 0.75, 0.4844, 0.0, 0.4883, 0.0, 0.4883, 0.25, 0.4844, 0.25, 0.4844, 0.75, 0.4883, 0.75, 0.4883, 1.0, 0.4844, 1.0, 0.4727, 0.25, 0.4766, 0.25, 0.4766, 0.5, 0.4727, 0.5, 0.4727, 0.5, 0.4766, 0.5, 0.4766, 0.75, 0.4727, 0.75, 0.4727, 0.0, 0.4766, 0.0, 0.4766, 0.25, 0.4727, 0.25, 0.4727, 0.75, 0.4766, 0.75, 0.4766, 1.0, 0.4727, 1.0, 0.4766, 0.25, 0.4805, 0.25, 0.4805, 0.5, 0.4766, 0.5, 0.4766, 0.5, 0.4805, 0.5, 0.4805, 0.75, 0.4766, 0.75, 0.4766, 0.0, 0.4805, 0.0, 0.4805, 0.25, 0.4766, 0.25, 0.4766, 0.75, 0.4805, 0.75, 0.4805, 1.0, 0.4766, 1.0, 0.4688, 0.75, 0.4727, 0.75, 0.4727, 1.0, 0.4688, 1.0, 0.4688, 0.0, 0.4727, 0.0, 0.4727, 0.25, 0.4688, 0.25, 0.4688, 0.5, 0.4727, 0.5, 0.4727, 0.75, 0.4688, 0.75, 0.4688, 0.25, 0.4727, 0.25, 0.4727, 0.5, 0.4688, 0.5, 0.457, 0.25, 0.4609, 0.25, 0.4609, 0.5, 0.457, 0.5, 0.457, 0.5, 0.4609, 0.5, 0.4609, 0.75, 0.457, 0.75, 0.457, 0.0, 0.4609, 0.0, 0.4609, 0.25, 0.457, 0.25, 0.457, 0.75, 0.4609, 0.75, 0.4609, 1.0, 0.457, 1.0, 0.4531, 0.75, 0.457, 0.75, 0.457, 1.0, 0.4531, 1.0, 0.4531, 0.0, 0.457, 0.0, 0.457, 0.25, 0.4531, 0.25, 0.4531, 0.5, 0.457, 0.5, 0.457, 0.75, 0.4531, 0.75, 0.4531, 0.25, 0.457, 0.25, 0.457, 0.5, 0.4531, 0.5, 0.4609, 0.25, 0.4648, 0.25, 0.4648, 0.5, 0.4609, 0.5, 0.4609, 0.5, 0.4648, 0.5, 0.4648, 0.75, 0.4609, 0.75, 0.4609, 0.0, 0.4648, 0.0, 0.4648, 0.25, 0.4609, 0.25, 0.4609, 0.75, 0.4648, 0.75, 0.4648, 1.0, 0.4609, 1.0, 0.4414, 0.75, 0.4453, 0.75, 0.4453, 1.0, 0.4414, 1.0, 0.4414, 0.0, 0.4453, 0.0, 0.4453, 0.25, 0.4414, 0.25, 0.4414, 0.5, 0.4453, 0.5, 0.4453, 0.75, 0.4414, 0.75, 0.4414, 0.25, 0.4453, 0.25, 0.4453, 0.5, 0.4414, 0.5, 0.4453, 0.75, 0.4492, 0.75, 0.4492, 1.0, 0.4453, 1.0, 0.4453, 0.0, 0.4492, 0.0, 0.4492, 0.25, 0.4453, 0.25, 0.4453, 0.5, 0.4492, 0.5, 0.4492, 0.75, 0.4453, 0.75, 0.4453, 0.25, 0.4492, 0.25, 0.4492, 0.5, 0.4453, 0.5, 0.4375, 0.25, 0.4414, 0.25, 0.4414, 0.5, 0.4375, 0.5, 0.4375, 0.5, 0.4414, 0.5, 0.4414, 0.75, 0.4375, 0.75, 0.4375, 0.0, 0.4414, 0.0, 0.4414, 0.25, 0.4375, 0.25, 0.4375, 0.75, 0.4414, 0.75, 0.4414, 1.0, 0.4375, 1.0, 0.4258, 0.25, 0.4297, 0.25, 0.4297, 0.5, 0.4258, 0.5, 0.4258, 0.5, 0.4297, 0.5, 0.4297, 0.75, 0.4258, 0.75, 0.4258, 0.0, 0.4297, 0.0, 0.4297, 0.25, 0.4258, 0.25, 0.4258, 0.75, 0.4297, 0.75, 0.4297, 1.0, 0.4258, 1.0, 0.4297, 0.25, 0.4336, 0.25, 0.4336, 0.5, 0.4297, 0.5, 0.4297, 0.5, 0.4336, 0.5, 0.4336, 0.75, 0.4297, 0.75, 0.4297, 0.0, 0.4336, 0.0, 0.4336, 0.25, 0.4297, 0.25, 0.4297, 0.75, 0.4336, 0.75, 0.4336, 1.0, 0.4297, 1.0, 0.4219, 0.75, 0.4258, 0.75, 0.4258, 1.0, 0.4219, 1.0, 0.4219, 0.0, 0.4258, 0.0, 0.4258, 0.25, 0.4219, 0.25, 0.4219, 0.5, 0.4258, 0.5, 0.4258, 0.75, 0.4219, 0.75, 0.4219, 0.25, 0.4258, 0.25, 0.4258, 0.5, 0.4219, 0.5, 0.4102, 0.75, 0.4141, 0.75, 0.4141, 1.0, 0.4102, 1.0, 0.4102, 0.0, 0.4141, 0.0, 0.4141, 0.25, 0.4102, 0.25, 0.4102, 0.5, 0.4141, 0.5, 0.4141, 0.75, 0.4102, 0.75, 0.4102, 0.25, 0.4141, 0.25, 0.4141, 0.5, 0.4102, 0.5, 0.4141, 0.75, 0.418, 0.75, 0.418, 1.0, 0.4141, 1.0, 0.4141, 0.0, 0.418, 0.0, 0.418, 0.25, 0.4141, 0.25, 0.4141, 0.5, 0.418, 0.5, 0.418, 0.75, 0.4141, 0.75, 0.4141, 0.25, 0.418, 0.25, 0.418, 0.5, 0.4141, 0.5, 0.4062, 0.25, 0.4102, 0.25, 0.4102, 0.5, 0.4062, 0.5, 0.4062, 0.5, 0.4102, 0.5, 0.4102, 0.75, 0.4062, 0.75, 0.4062, 0.0, 0.4102, 0.0, 0.4102, 0.25, 0.4062, 0.25, 0.4062, 0.75, 0.4102, 0.75, 0.4102, 1.0, 0.4062, 1.0, 0.3945, 0.75, 0.3984, 0.75, 0.3984, 1.0, 0.3945, 1.0, 0.3945, 0.0, 0.3984, 0.0, 0.3984, 0.25, 0.3945, 0.25, 0.3945, 0.5, 0.3984, 0.5, 0.3984, 0.75, 0.3945, 0.75, 0.3945, 0.25, 0.3984, 0.25, 0.3984, 0.5, 0.3945, 0.5, 0.3984, 0.75, 0.4023, 0.75, 0.4023, 1.0, 0.3984, 1.0, 0.3984, 0.0, 0.4023, 0.0, 0.4023, 0.25, 0.3984, 0.25, 0.3984, 0.5, 0.4023, 0.5, 0.4023, 0.75, 0.3984, 0.75, 0.3984, 0.25, 0.4023, 0.25, 0.4023, 0.5, 0.3984, 0.5, 0.3906, 0.25, 0.3945, 0.25, 0.3945, 0.5, 0.3906, 0.5, 0.3906, 0.5, 0.3945, 0.5, 0.3945, 0.75, 0.3906, 0.75, 0.3906, 0.0, 0.3945, 0.0, 0.3945, 0.25, 0.3906, 0.25, 0.3906, 0.75, 0.3945, 0.75, 0.3945, 1.0, 0.3906, 1.0, 0.3789, 0.25, 0.3828, 0.25, 0.3828, 0.5, 0.3789, 0.5, 0.3789, 0.5, 0.3828, 0.5, 0.3828, 0.75, 0.3789, 0.75, 0.3789, 0.0, 0.3828, 0.0, 0.3828, 0.25, 0.3789, 0.25, 0.3789, 0.75, 0.3828, 0.75, 0.3828, 1.0, 0.3789, 1.0, 0.3828, 0.25, 0.3867, 0.25, 0.3867, 0.5, 0.3828, 0.5, 0.3828, 0.5, 0.3867, 0.5, 0.3867, 0.75, 0.3828, 0.75, 0.3828, 0.0, 0.3867, 0.0, 0.3867, 0.25, 0.3828, 0.25, 0.3828, 0.75, 0.3867, 0.75, 0.3867, 1.0, 0.3828, 1.0, 0.375, 0.75, 0.3789, 0.75, 0.3789, 1.0, 0.375, 1.0, 0.375, 0.0, 0.3789, 0.0, 0.3789, 0.25, 0.375, 0.25, 0.375, 0.5, 0.3789, 0.5, 0.3789, 0.75, 0.375, 0.75, 0.375, 0.25, 0.3789, 0.25, 0.3789, 0.5, 0.375, 0.5, 0.625, 0.5, 0.75, 0.5, 0.75, 0.75, 0.625, 0.75, 0.1875, 0.5, 0.25, 0.5, 0.25, 0.75, 0.1875, 0.75, 0.5, 0.75, 0.625, 0.75, 0.625, 0.875, 0.5, 0.875, 0.5, 0.3125, 0.625, 0.3125, 0.625, 0.375, 0.5, 0.375, 0.375, 0.3125, 0.5, 0.3125, 0.5, 0.375, 0.375, 0.375, 0.375, 0.75, 0.5, 0.75, 0.5, 0.875, 0.375, 0.875, 0.375, 0.9844, 0.5, 0.9844, 0.5, 1.0, 0.375, 1.0, 0.375, 0.5, 0.5, 0.5, 0.5, 0.75, 0.375, 0.75, 0.375, 0.375, 0.5, 0.375, 0.5, 0.5, 0.375, 0.5, 0.375, 0.0, 0.5, 0.0, 0.5, 0.25, 0.375, 0.25, 0.375, 0.875, 0.5, 0.875, 0.5, 0.9375, 0.375, 0.9375, 0.375, 0.2812, 0.5, 0.2812, 0.5, 0.3125, 0.375, 0.3125, 0.5, 0.2812, 0.625, 0.2812, 0.625, 0.3125, 0.5, 0.3125, 0.1562, 0.5, 0.1875, 0.5, 0.1875, 0.75, 0.1562, 0.75, 0.75, 0.5, 0.8125, 0.5, 0.8125, 0.75, 0.75, 0.75, 0.5, 0.875, 0.625, 0.875, 0.625, 0.9375, 0.5, 0.9375, 0.1406, 0.5, 0.1562, 0.5, 0.1562, 0.75, 0.1406, 0.75, 0.5, 0.2656, 0.625, 0.2656, 0.625, 0.2812, 0.5, 0.2812, 0.375, 0.2656, 0.5, 0.2656, 0.5, 0.2812, 0.375, 0.2812, 0.375, 0.9375, 0.5, 0.9375, 0.5, 0.9688, 0.375, 0.9688, 0.8125, 0.5, 0.8438, 0.5, 0.8438, 0.75, 0.8125, 0.75, 0.5, 0.9375, 0.625, 0.9375, 0.625, 0.9688, 0.5, 0.9688, 0.375, 0.25, 0.5, 0.25, 0.5, 0.2656, 0.375, 0.2656, 0.5, 0.25, 0.625, 0.25, 0.625, 0.2656, 0.5, 0.2656, 0.125, 0.5, 0.1406, 0.5, 0.1406, 0.75, 0.125, 0.75, 0.375, 0.9688, 0.5, 0.9688, 0.5, 0.9844, 0.375, 0.9844, 0.8438, 0.5, 0.8594, 0.5, 0.8594, 0.75, 0.8438, 0.75, 0.5, 0.9688, 0.625, 0.9688, 0.625, 0.9844, 0.5, 0.9844, 0.5, 0.0, 0.625, 0.0, 0.625, 0.25, 0.5, 0.25, 0.5, 0.375, 0.625, 0.375, 0.625, 0.5, 0.5, 0.5, 0.5, 0.5, 0.625, 0.5, 0.625, 0.75, 0.5, 0.75, 0.5, 0.9844, 0.625, 0.9844, 0.625, 1.0, 0.5, 1.0, 0.25, 0.5, 0.375, 0.5, 0.375, 0.75, 0.25, 0.75, 0.8594, 0.5, 0.875, 0.5, 0.875, 0.75, 0.8594, 0.75, 0.625, 0.5, 0.75, 0.5, 0.75, 0.75, 0.625, 0.75, 0.1875, 0.5, 0.25, 0.5, 0.25, 0.75, 0.1875, 0.75, 0.5, 0.75, 0.625, 0.75, 0.625, 0.875, 0.5, 0.875, 0.5, 0.3125, 0.625, 0.3125, 0.625, 0.375, 0.5, 0.375, 0.375, 0.3125, 0.5, 0.3125, 0.5, 0.375, 0.375, 0.375, 0.375, 0.75, 0.5, 0.75, 0.5, 0.875, 0.375, 0.875, 0.375, 0.9844, 0.5, 0.9844, 0.5, 1.0, 0.375, 1.0, 0.375, 0.5, 0.5, 0.5, 0.5, 0.75, 0.375, 0.75, 0.375, 0.375, 0.5, 0.375, 0.5, 0.5, 0.375, 0.5, 0.375, 0.0, 0.5, 0.0, 0.5, 0.25, 0.375, 0.25, 0.375, 0.875, 0.5, 0.875, 0.5, 0.9375, 0.375, 0.9375, 0.375, 0.2812, 0.5, 0.2812, 0.5, 0.3125, 0.375, 0.3125, 0.5, 0.2812, 0.625, 0.2812, 0.625, 0.3125, 0.5, 0.3125, 0.1562, 0.5, 0.1875, 0.5, 0.1875, 0.75, 0.1562, 0.75, 0.75, 0.5, 0.8125, 0.5, 0.8125, 0.75, 0.75, 0.75, 0.5, 0.875, 0.625, 0.875, 0.625, 0.9375, 0.5, 0.9375, 0.1406, 0.5, 0.1562, 0.5, 0.1562, 0.75, 0.1406, 0.75, 0.5, 0.2656, 0.625, 0.2656, 0.625, 0.2812, 0.5, 0.2812, 0.375, 0.2656, 0.5, 0.2656, 0.5, 0.2812, 0.375, 0.2812, 0.375, 0.9375, 0.5, 0.9375, 0.5, 0.9688, 0.375, 0.9688, 0.8125, 0.5, 0.8438, 0.5, 0.8438, 0.75, 0.8125, 0.75, 0.5, 0.9375, 0.625, 0.9375, 0.625, 0.9688, 0.5, 0.9688, 0.375, 0.25, 0.5, 0.25, 0.5, 0.2656, 0.375, 0.2656, 0.5, 0.25, 0.625, 0.25, 0.625, 0.2656, 0.5, 0.2656, 0.125, 0.5, 0.1406, 0.5, 0.1406, 0.75, 0.125, 0.75, 0.375, 0.9688, 0.5, 0.9688, 0.5, 0.9844, 0.375, 0.9844, 0.8438, 0.5, 0.8594, 0.5, 0.8594, 0.75, 0.8438, 0.75, 0.5, 0.9688, 0.625, 0.9688, 0.625, 0.9844, 0.5, 0.9844, 0.375, 0.0, 0.625, 0.0, 0.625, 0.25, 0.375, 0.25, 0.375, 0.25, 0.625, 0.25, 0.625, 0.5, 0.375, 0.5, 0.375, 0.5, 0.625, 0.5, 0.625, 0.75, 0.375, 0.75, 0.375, 0.75, 0.625, 0.75, 0.625, 1.0, 0.375, 1.0, 0.125, 0.5, 0.375, 0.5, 0.375, 0.75, 0.125, 0.75, 0.625, 0.5, 0.875, 0.5, 0.875, 0.75, 0.625, 0.75, 0.375, 0.0, 0.625, 0.0, 0.625, 0.25, 0.375, 0.25, 0.375, 0.25, 0.625, 0.25, 0.625, 0.5, 0.375, 0.5, 0.375, 0.5, 0.625, 0.5, 0.625, 0.75, 0.375, 0.75, 0.375, 0.75, 0.625, 0.75, 0.625, 1.0, 0.375, 1.0, 0.125, 0.5, 0.375, 0.5, 0.375, 0.75, 0.125, 0.75, 0.625, 0.5, 0.875, 0.5, 0.875, 0.75, 0.625, 0.75])
me_cube.materials.append(mat_material)
me_cube.materials.append(mat_material_001)
me_cube.use_remesh_preserve_volume = False
me_cube.use_remesh_preserve_attributes = False
me_cube.use_mirror_vertex_groups = False
me_cube.update()

# ---- objects
ob_door = bpy.data.objects.new('Door', me_cube)

# ---- transforms, parenting, visibility, modifiers, constraints
ob_door.location = (0.0, 0.0, 0.0)
ob_door.lock_rotations_4d = False
ob_door.empty_display_type = 'ARROWS'
ob_door.lineart.crease_threshold = 0.0

# ---- collection membership
col_collection.objects.link(ob_door)

# ---- scene / render settings (as saved in the file)
scene.frame_start = 1; scene.frame_end = 250; scene.frame_set(1)
scene.render.engine = 'BLENDER_EEVEE_NEXT'
scene.cycles.use_denoising = False
scene.cycles.samples = 128
scene.cycles.sampling_pattern = 'TABULATED_SOBOL'
scene.cycles.use_adaptive_sampling = False
scene.cycles.use_light_tree = False
scene.view_settings.view_transform = 'Filmic'
bpy.context.view_layer.update()

# ---- added for rendering (the .blend has no active camera and no usable light): camera, sun
cam_auto = bpy.data.cameras.new('AutoCamera')
cam_auto.lens = 50.0
cam_auto.sensor_width = 36.0
cam_auto.clip_end = 1000.0
ob_auto_camera = bpy.data.objects.new('AutoCamera', cam_auto)
scene.collection.objects.link(ob_auto_camera)
ob_auto_camera.location = (18.276, -19.3082, 15.9721)
ob_auto_camera.rotation_euler = (1.09748, -7.21219e-08, 0.694738)
scene.camera = ob_auto_camera
light_auto_sun = bpy.data.lights.new('AutoSun', 'SUN')
light_auto_sun.energy = 3.0
light_auto_sun.angle = 0.0523599
ob_auto_sun = bpy.data.objects.new('AutoSun', light_auto_sun)
scene.collection.objects.link(ob_auto_sun)
ob_auto_sun.rotation_euler = (0.872665, 0.174533, 0.523599)
bpy.context.view_layer.update()
